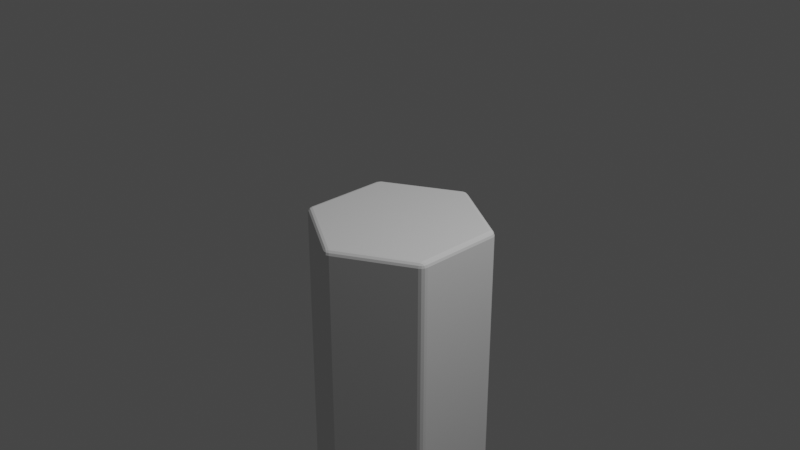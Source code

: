 # Source: hex.blend  (saved by Blender 3.0.42; exported with 4.5.12 LTS)
import bpy
from mathutils import Matrix  # noqa: F401  (used for matrix-valued properties, if any)

bpy.ops.wm.read_factory_settings(use_empty=True)
scene = bpy.context.scene
scene.name = 'Scene'

# ---- collections
col_collection = bpy.data.collections.new('Collection'); scene.collection.children.link(col_collection)

# ---- world
world_world = bpy.data.worlds.new('World'); scene.world = world_world
world_world.use_nodes = True; world_world.node_tree.nodes.clear()
_N = world_world.node_tree.nodes; _L = world_world.node_tree.links
n0 = _N.new('ShaderNodeOutputWorld'); n0.name = 'World Output'; n0.location = (300, 300)
n1 = _N.new('ShaderNodeBackground'); n1.name = 'Background'; n1.location = (10, 300)
n1.inputs[0].default_value = (0.05088, 0.05088, 0.05088, 1.0)
_L.new(n1.outputs[0], n0.inputs[0])
n0.is_active_output = True
world_world.color = (0.05088, 0.05088, 0.05088)
world_world.use_sun_shadow = False
world_world.sun_shadow_jitter_overblur = 0.0

# ---- cameras
cam_camera = bpy.data.cameras.new('Camera')
cam_camera.clip_end = 100.0
cam_camera.ortho_scale = 7.314

# ---- lights
light_light = bpy.data.lights.new('Light', 'POINT')
light_light.transmission_factor = 0.0
light_light.energy = 1000.0
light_light.shadow_soft_size = 0.1
light_light.shadow_maximum_resolution = 0.006
light_light.use_absolute_resolution = True

# ---- meshes
me_cylinder = bpy.data.meshes.new('Cylinder')
me_cylinder.from_pydata([(3.725e-09, 0.9382, -4.0), (-0.04631, 0.9733, -3.947), (0.04631, 0.9733, -3.947), (-0.02313, 0.9542, -3.993), (0.02313, 0.9542, -3.993), (5.588e-09, 0.9689, -3.986), (-0.017, 0.9846, -3.947), (-0.04013, 0.9671, -3.973), (-0.01197, 0.9779, -3.972), (0.04013, 0.9671, -3.973), (0.017, 0.9846, -3.947), (0.01197, 0.9779, -3.972), (5.588e-09, 0.9382, 0.0), (0.04631, 0.9733, -0.05348), (-0.04631, 0.9733, -0.05348), (0.02313, 0.9542, -0.007145), (-0.02313, 0.9542, -0.007145), (1.863e-09, 0.9689, -0.01408), (0.017, 0.9846, -0.05348), (0.04013, 0.9671, -0.02677), (0.01197, 0.9779, -0.02791), (-0.04013, 0.9671, -0.02677), (-0.017, 0.9846, -0.05348), (-0.01197, 0.9779, -0.02791), (0.8125, 0.4691, -4.0), (0.8197, 0.5267, -3.947), (0.866, 0.4465, -3.947), (0.8148, 0.4971, -3.993), (0.8379, 0.4571, -3.993), (0.8391, 0.4844, -3.986), (0.8441, 0.507, -3.947), (0.8174, 0.5183, -3.973), (0.8409, 0.4993, -3.972), (0.8576, 0.4488, -3.973), (0.8611, 0.4776, -3.947), (0.8529, 0.4786, -3.972), (0.8125, 0.4691, 0.0), (0.866, 0.4465, -0.05348), (0.8197, 0.5267, -0.05348), (0.8379, 0.4571, -0.007145), (0.8148, 0.4971, -0.007145), (0.8391, 0.4844, -0.01408), (0.8611, 0.4776, -0.05348), (0.8576, 0.4488, -0.02677), (0.8529, 0.4786, -0.02791), (0.8174, 0.5183, -0.02677), (0.8441, 0.507, -0.05348), (0.8409, 0.4993, -0.02791), (0.8125, -0.4691, -4.0), (0.866, -0.4465, -3.947), (0.8197, -0.5267, -3.947), (0.8379, -0.4571, -3.993), (0.8148, -0.4971, -3.993), (0.8391, -0.4844, -3.986), (0.8611, -0.4776, -3.947), (0.8576, -0.4488, -3.973), (0.8529, -0.4786, -3.972), (0.8174, -0.5183, -3.973), (0.8441, -0.507, -3.947), (0.8409, -0.4993, -3.972), (0.8125, -0.4691, 0.0), (0.8197, -0.5267, -0.05348), (0.866, -0.4465, -0.05348), (0.8148, -0.4971, -0.007145), (0.8379, -0.4571, -0.007145), (0.8391, -0.4844, -0.01408), (0.8441, -0.507, -0.05348), (0.8174, -0.5183, -0.02677), (0.8409, -0.4993, -0.02791), (0.8576, -0.4488, -0.02677), (0.8611, -0.4776, -0.05348), (0.8529, -0.4786, -0.02791), (-7.823e-08, -0.9382, -4.0), (0.04631, -0.9733, -3.947), (-0.04631, -0.9733, -3.947), (0.02313, -0.9542, -3.993), (-0.02313, -0.9542, -3.993), (-8.481e-08, -0.9689, -3.986), (0.017, -0.9846, -3.947), (0.04013, -0.9671, -3.973), (0.01197, -0.9779, -3.972), (-0.04013, -0.9671, -3.973), (-0.017, -0.9846, -3.947), (-0.01197, -0.9779, -3.972), (-7.823e-08, -0.9382, 0.0), (-0.04631, -0.9733, -0.05348), (0.04631, -0.9733, -0.05348), (-0.02313, -0.9542, -0.007145), (0.02313, -0.9542, -0.007145), (-7.922e-08, -0.9689, -0.01408), (-0.017, -0.9846, -0.05348), (-0.04013, -0.9671, -0.02677), (-0.01197, -0.9779, -0.02791), (0.04013, -0.9671, -0.02677), (0.017, -0.9846, -0.05348), (0.01197, -0.9779, -0.02791), (-0.8125, -0.4691, -4.0), (-0.8197, -0.5267, -3.947), (-0.866, -0.4465, -3.947), (-0.8148, -0.4971, -3.993), (-0.8379, -0.4571, -3.993), (-0.8391, -0.4844, -3.986), (-0.8441, -0.507, -3.947), (-0.8174, -0.5183, -3.973), (-0.8409, -0.4993, -3.972), (-0.8576, -0.4488, -3.973), (-0.8611, -0.4776, -3.947), (-0.8529, -0.4786, -3.972), (-0.8125, -0.4691, 0.0), (-0.866, -0.4465, -0.05348), (-0.8197, -0.5267, -0.05348), (-0.8379, -0.4571, -0.007145), (-0.8148, -0.4971, -0.007145), (-0.8391, -0.4844, -0.01408), (-0.8611, -0.4776, -0.05348), (-0.8576, -0.4488, -0.02677), (-0.8529, -0.4786, -0.02791), (-0.8174, -0.5183, -0.02677), (-0.8441, -0.507, -0.05348), (-0.8409, -0.4993, -0.02791), (-0.8125, 0.4691, -4.0), (-0.866, 0.4465, -3.947), (-0.8197, 0.5267, -3.947), (-0.8379, 0.4571, -3.993), (-0.8148, 0.4971, -3.993), (-0.8391, 0.4844, -3.986), (-0.8611, 0.4776, -3.947), (-0.8576, 0.4488, -3.973), (-0.8529, 0.4786, -3.972), (-0.8174, 0.5183, -3.973), (-0.8441, 0.507, -3.947), (-0.8409, 0.4993, -3.972), (-0.8125, 0.4691, 0.0), (-0.8197, 0.5267, -0.05348), (-0.866, 0.4465, -0.05348), (-0.8148, 0.4971, -0.007145), (-0.8379, 0.4571, -0.007145), (-0.8391, 0.4844, -0.01408), (-0.8441, 0.507, -0.05348), (-0.8174, 0.5183, -0.02677), (-0.8409, 0.4993, -0.02791), (-0.8576, 0.4488, -0.02677), (-0.8611, 0.4776, -0.05348), (-0.8529, 0.4786, -0.02791)], [], [(122, 133, 14, 1), (50, 61, 86, 73), (74, 85, 110, 97), (98, 109, 134, 121), (26, 37, 62, 49), (36, 12, 132, 108, 84, 60), (2, 13, 38, 25), (0, 3, 5, 4), (3, 7, 8, 5), (1, 6, 8, 7), (6, 10, 11, 8), (2, 9, 11, 10), (9, 4, 5, 11), (5, 8, 11), (12, 15, 17, 16), (15, 19, 20, 17), (13, 18, 20, 19), (18, 22, 23, 20), (14, 21, 23, 22), (21, 16, 17, 23), (17, 20, 23), (24, 27, 29, 28), (27, 31, 32, 29), (25, 30, 32, 31), (30, 34, 35, 32), (26, 33, 35, 34), (33, 28, 29, 35), (29, 32, 35), (36, 39, 41, 40), (39, 43, 44, 41), (37, 42, 44, 43), (42, 46, 47, 44), (38, 45, 47, 46), (45, 40, 41, 47), (41, 44, 47), (48, 51, 53, 52), (51, 55, 56, 53), (49, 54, 56, 55), (54, 58, 59, 56), (50, 57, 59, 58), (57, 52, 53, 59), (53, 56, 59), (60, 63, 65, 64), (63, 67, 68, 65), (61, 66, 68, 67), (66, 70, 71, 68), (62, 69, 71, 70), (69, 64, 65, 71), (65, 68, 71), (72, 75, 77, 76), (75, 79, 80, 77), (73, 78, 80, 79), (78, 82, 83, 80), (74, 81, 83, 82), (81, 76, 77, 83), (77, 80, 83), (84, 87, 89, 88), (87, 91, 92, 89), (85, 90, 92, 91), (90, 94, 95, 92), (86, 93, 95, 94), (93, 88, 89, 95), (89, 92, 95), (96, 99, 101, 100), (99, 103, 104, 101), (97, 102, 104, 103), (102, 106, 107, 104), (98, 105, 107, 106), (105, 100, 101, 107), (101, 104, 107), (108, 111, 113, 112), (111, 115, 116, 113), (109, 114, 116, 115), (114, 118, 119, 116), (110, 117, 119, 118), (117, 112, 113, 119), (113, 116, 119), (120, 123, 125, 124), (123, 127, 128, 125), (121, 126, 128, 127), (126, 130, 131, 128), (122, 129, 131, 130), (129, 124, 125, 131), (125, 128, 131), (132, 135, 137, 136), (135, 139, 140, 137), (133, 138, 140, 139), (138, 142, 143, 140), (134, 141, 143, 142), (141, 136, 137, 143), (137, 140, 143), (2, 25, 31, 9), (9, 31, 27, 4), (4, 27, 24, 0), (38, 13, 19, 45), (45, 19, 15, 40), (40, 15, 12, 36), (1, 14, 22, 6), (6, 22, 18, 10), (10, 18, 13, 2), (37, 26, 34, 42), (42, 34, 30, 46), (46, 30, 25, 38), (26, 49, 55, 33), (33, 55, 51, 28), (28, 51, 48, 24), (62, 37, 43, 69), (69, 43, 39, 64), (64, 39, 36, 60), (61, 50, 58, 66), (66, 58, 54, 70), (70, 54, 49, 62), (50, 73, 79, 57), (57, 79, 75, 52), (52, 75, 72, 48), (86, 61, 67, 93), (93, 67, 63, 88), (88, 63, 60, 84), (85, 74, 82, 90), (90, 82, 78, 94), (94, 78, 73, 86), (74, 97, 103, 81), (81, 103, 99, 76), (76, 99, 96, 72), (110, 85, 91, 117), (117, 91, 87, 112), (112, 87, 84, 108), (109, 98, 106, 114), (114, 106, 102, 118), (118, 102, 97, 110), (98, 121, 127, 105), (105, 127, 123, 100), (100, 123, 120, 96), (134, 109, 115, 141), (141, 115, 111, 136), (136, 111, 108, 132), (133, 122, 130, 138), (138, 130, 126, 142), (142, 126, 121, 134), (122, 1, 7, 129), (129, 7, 3, 124), (124, 3, 0, 120), (14, 133, 139, 21), (21, 139, 135, 16), (16, 135, 132, 12), (0, 24, 48, 72, 96, 120)])
_uv = me_cylinder.uv_layers.new(name='UVMap')
_uv.uv.foreach_set('vector', [0.1578, 0.5067, 0.1578, 0.9933, 0.008913, 0.9933, 0.008913, 0.5067, 0.6578, 0.5067, 0.6578, 0.9933, 0.5089, 0.9933, 0.5089, 0.5067, 0.4911, 0.5067, 0.4911, 0.9933, 0.3422, 0.9933, 0.3422, 0.5067, 0.3244, 0.5067, 0.3244, 0.9933, 0.1756, 0.9933, 0.1756, 0.5067, 0.8244, 0.5067, 0.8244, 0.9933, 0.6756, 0.9933, 0.6756, 0.5067, 0.445, 0.3626, 0.25, 0.4752, 0.05499, 0.3626, 0.05499, 0.1374, 0.25, 0.02482, 0.445, 0.1374, 0.9911, 0.5067, 0.9911, 0.9933, 0.8422, 0.9933, 0.8422, 0.5067, 0.75, 0.4752, 0.7444, 0.479, 0.75, 0.4825, 0.7556, 0.479, 0.007153, 0.5009, 0.008536, 0.5, 0.003568, 0.5, 0.002594, 0.5018, 0.008913, 0.5067, 0.003741, 0.5067, 0.003568, 0.5035, 0.008536, 0.5033, 0.003741, 0.5067, -8.941e-08, 0.5067, -8.941e-08, 0.5035, 0.003568, 0.5035, 0.9911, 0.5067, 0.9915, 0.5033, 0.9964, 0.5035, 0.9963, 0.5067, 0.9915, 0.5033, 0.9928, 0.5, 0.9974, 0.5, 0.9964, 0.5035, 0.002594, 0.5018, -8.941e-08, 0.5035, -8.941e-08, 0.5035, 0.25, 0.4752, 0.2556, 0.479, 0.25, 0.4825, 0.2444, 0.479, 0.9928, 0.9991, 0.9915, 1.0, 0.9964, 1.0, 0.9974, 0.9982, 0.9911, 0.9933, 0.9963, 0.9933, 0.9964, 0.9965, 0.9915, 0.9967, -0.001167, 0.9933, -8.941e-08, 0.9933, -8.941e-08, 0.9965, 0.0001127, 0.9965, 0.008913, 0.9933, 0.008536, 0.9967, 0.003568, 0.9965, 0.003741, 0.9933, 0.008536, 0.9967, 0.007153, 1.0, 0.002594, 1.0, 0.003568, 0.9965, 0.9974, 0.9982, 1.0, 0.9965, 1.0, 0.9965, 0.945, 0.3626, 0.9456, 0.3693, 0.9514, 0.3663, 0.9511, 0.3597, 0.8405, 0.5009, 0.8419, 0.5, 0.8369, 0.5, 0.8359, 0.5018, 0.8422, 0.5067, 0.8371, 0.5067, 0.8369, 0.5035, 0.8419, 0.5033, 0.8371, 0.5067, 0.8333, 0.5067, 0.8333, 0.5035, 0.8369, 0.5035, 0.8244, 0.5067, 0.8248, 0.5033, 0.8298, 0.5035, 0.8296, 0.5067, 0.8248, 0.5033, 0.8262, 0.5, 0.8307, 0.5, 0.8298, 0.5035, 0.8359, 0.5018, 0.8333, 0.5035, 0.8333, 0.5035, 0.445, 0.3626, 0.4511, 0.3597, 0.4514, 0.3663, 0.4456, 0.3693, 0.8262, 0.9991, 0.8248, 1.0, 0.8298, 1.0, 0.8307, 0.9982, 0.8244, 0.9933, 0.8296, 0.9933, 0.8298, 0.9965, 0.8248, 0.9967, 0.8296, 0.9933, 0.8333, 0.9933, 0.8333, 0.9965, 0.8298, 0.9965, 0.8422, 0.9933, 0.8419, 0.9967, 0.8369, 0.9965, 0.8371, 0.9933, 0.8419, 0.9967, 0.8405, 1.0, 0.8359, 1.0, 0.8369, 0.9965, 0.8307, 0.9982, 0.8333, 0.9965, 0.8333, 0.9965, 0.945, 0.1374, 0.9511, 0.1403, 0.9514, 0.1337, 0.9456, 0.1307, 0.6738, 0.5009, 0.6752, 0.5, 0.6702, 0.5, 0.6693, 0.5018, 0.6756, 0.5067, 0.6704, 0.5067, 0.6702, 0.5035, 0.6752, 0.5033, 0.6704, 0.5067, 0.6667, 0.5067, 0.6667, 0.5035, 0.6702, 0.5035, 0.6578, 0.5067, 0.6581, 0.5033, 0.6631, 0.5035, 0.6629, 0.5067, 0.6581, 0.5033, 0.6595, 0.5, 0.6641, 0.5, 0.6631, 0.5035, 0.6641, 0.5018, 0.6667, 0.5035, 0.6667, 0.5035, 0.445, 0.1374, 0.4456, 0.1307, 0.4514, 0.1337, 0.4511, 0.1403, 0.6595, 0.9991, 0.6581, 1.0, 0.6631, 1.0, 0.6641, 0.9982, 0.6578, 0.9933, 0.6629, 0.9933, 0.6631, 0.9965, 0.6581, 0.9967, 0.6629, 0.9933, 0.6667, 0.9933, 0.6667, 0.9965, 0.6631, 0.9965, 0.6756, 0.9933, 0.6752, 0.9967, 0.6702, 0.9965, 0.6704, 0.9933, 0.6752, 0.9967, 0.6738, 1.0, 0.6693, 1.0, 0.6702, 0.9965, 0.6641, 0.9982, 0.6667, 0.9965, 0.6667, 0.9965, 0.75, 0.02482, 0.7556, 0.02099, 0.75, 0.01747, 0.7444, 0.02099, 0.5072, 0.5009, 0.5085, 0.5, 0.5036, 0.5, 0.5026, 0.5018, 0.5089, 0.5067, 0.5037, 0.5067, 0.5036, 0.5035, 0.5085, 0.5033, 0.5037, 0.5067, 0.5, 0.5067, 0.5, 0.5035, 0.5036, 0.5035, 0.4911, 0.5067, 0.4915, 0.5033, 0.4964, 0.5035, 0.4963, 0.5067, 0.4915, 0.5033, 0.4928, 0.5, 0.4974, 0.5, 0.4964, 0.5035, 0.5026, 0.5018, 0.5, 0.5035, 0.5, 0.5035, 0.25, 0.02482, 0.2444, 0.02099, 0.25, 0.01747, 0.2556, 0.02099, 0.4928, 0.9991, 0.4915, 1.0, 0.4964, 1.0, 0.4974, 0.9982, 0.4911, 0.9933, 0.4963, 0.9933, 0.4964, 0.9965, 0.4915, 0.9967, 0.4963, 0.9933, 0.5, 0.9933, 0.5, 0.9965, 0.4964, 0.9965, 0.5089, 0.9933, 0.5085, 0.9967, 0.5036, 0.9965, 0.5037, 0.9933, 0.5085, 0.9967, 0.5072, 1.0, 0.5026, 1.0, 0.5036, 0.9965, 0.4974, 0.9982, 0.5, 0.9965, 0.5, 0.9965, 0.555, 0.1374, 0.5544, 0.1307, 0.5486, 0.1337, 0.5489, 0.1403, 0.3405, 0.5009, 0.3419, 0.5, 0.3369, 0.5, 0.3359, 0.5018, 0.3422, 0.5067, 0.3371, 0.5067, 0.3369, 0.5035, 0.3419, 0.5033, 0.3371, 0.5067, 0.3333, 0.5067, 0.3333, 0.5035, 0.3369, 0.5035, 0.3244, 0.5067, 0.3248, 0.5033, 0.3298, 0.5035, 0.3296, 0.5067, 0.3248, 0.5033, 0.3262, 0.5, 0.3307, 0.5, 0.3298, 0.5035, 0.3359, 0.5018, 0.3333, 0.5035, 0.3333, 0.5035, 0.05499, 0.1374, 0.04889, 0.1403, 0.04862, 0.1337, 0.05444, 0.1307, 0.3262, 0.9991, 0.3248, 1.0, 0.3298, 1.0, 0.3307, 0.9982, 0.3244, 0.9933, 0.3296, 0.9933, 0.3298, 0.9965, 0.3248, 0.9967, 0.3296, 0.9933, 0.3333, 0.9933, 0.3333, 0.9965, 0.3298, 0.9965, 0.3422, 0.9933, 0.3419, 0.9967, 0.3369, 0.9965, 0.3371, 0.9933, 0.3419, 0.9967, 0.3405, 1.0, 0.3359, 1.0, 0.3369, 0.9965, 0.3307, 0.9982, 0.3333, 0.9965, 0.3333, 0.9965, 0.555, 0.3626, 0.5489, 0.3597, 0.5486, 0.3663, 0.5544, 0.3693, 0.1738, 0.5009, 0.1752, 0.5, 0.1702, 0.5, 0.1693, 0.5018, 0.1756, 0.5067, 0.1704, 0.5067, 0.1702, 0.5035, 0.1752, 0.5033, 0.1704, 0.5067, 0.1667, 0.5067, 0.1667, 0.5035, 0.1702, 0.5035, 0.1578, 0.5067, 0.1581, 0.5033, 0.1631, 0.5035, 0.1629, 0.5067, 0.1581, 0.5033, 0.1595, 0.5, 0.1641, 0.5, 0.1631, 0.5035, 0.1693, 0.5018, 0.1667, 0.5035, 0.1667, 0.5035, 0.05499, 0.3626, 0.05444, 0.3693, 0.04862, 0.3663, 0.04889, 0.3597, 0.1595, 0.9991, 0.1581, 1.0, 0.1631, 1.0, 0.1641, 0.9982, 0.1578, 0.9933, 0.1629, 0.9933, 0.1631, 0.9965, 0.1581, 0.9967, 0.1629, 0.9933, 0.1667, 0.9933, 0.1667, 0.9965, 0.1631, 0.9965, 0.1756, 0.9933, 0.1752, 0.9967, 0.1702, 0.9965, 0.1704, 0.9933, 0.1752, 0.9967, 0.1738, 1.0, 0.1693, 1.0, 0.1702, 0.9965, 0.1693, 0.9982, 0.1667, 0.9965, 0.1667, 0.9965, 0.9911, 0.5067, 0.8422, 0.5067, 0.8419, 0.5033, 0.9915, 0.5033, 0.9915, 0.5033, 0.8419, 0.5033, 0.8405, 0.5, 0.9928, 0.5, 0.7556, 0.479, 0.9456, 0.3693, 0.945, 0.3626, 0.75, 0.4752, 0.8422, 0.9933, 0.9911, 0.9933, 0.9915, 0.9967, 0.8419, 0.9967, 0.8419, 0.9967, 0.9915, 0.9967, 0.9928, 1.0, 0.8405, 1.0, 0.4456, 0.3693, 0.2556, 0.479, 0.25, 0.4752, 0.445, 0.3626, 0.008913, 0.5067, 0.008913, 0.9933, 0.003741, 0.9933, 0.003741, 0.5067, 0.003741, 0.5067, 0.003741, 0.9933, -8.941e-08, 0.9933, -8.941e-08, 0.5067, 0.9963, 0.5067, 0.9963, 0.9933, 0.9911, 0.9933, 0.9911, 0.5067, 0.8244, 0.9933, 0.8244, 0.5067, 0.8296, 0.5067, 0.8296, 0.9933, 0.8296, 0.9933, 0.8296, 0.5067, 0.8371, 0.5067, 0.8371, 0.9933, 0.8371, 0.9933, 0.8371, 0.5067, 0.8422, 0.5067, 0.8422, 0.9933, 0.8244, 0.5067, 0.6756, 0.5067, 0.6752, 0.5033, 0.8248, 0.5033, 0.8248, 0.5033, 0.6752, 0.5033, 0.6738, 0.5, 0.8262, 0.5, 0.9511, 0.3597, 0.9511, 0.1403, 0.945, 0.1374, 0.945, 0.3626, 0.6756, 0.9933, 0.8244, 0.9933, 0.8248, 0.9967, 0.6752, 0.9967, 0.6752, 0.9967, 0.8248, 0.9967, 0.8262, 1.0, 0.6738, 1.0, 0.4511, 0.1403, 0.4511, 0.3597, 0.445, 0.3626, 0.445, 0.1374, 0.6578, 0.9933, 0.6578, 0.5067, 0.6629, 0.5067, 0.6629, 0.9933, 0.6629, 0.9933, 0.6629, 0.5067, 0.6704, 0.5067, 0.6704, 0.9933, 0.6704, 0.9933, 0.6704, 0.5067, 0.6756, 0.5067, 0.6756, 0.9933, 0.6578, 0.5067, 0.5089, 0.5067, 0.5085, 0.5033, 0.6581, 0.5033, 0.6581, 0.5033, 0.5085, 0.5033, 0.5072, 0.5, 0.6595, 0.5, 0.9456, 0.1307, 0.7556, 0.02099, 0.75, 0.02482, 0.945, 0.1374, 0.5089, 0.9933, 0.6578, 0.9933, 0.6581, 0.9967, 0.5085, 0.9967, 0.5085, 0.9967, 0.6581, 0.9967, 0.6595, 1.0, 0.5072, 1.0, 0.2556, 0.02099, 0.4456, 0.1307, 0.445, 0.1374, 0.25, 0.02482, 0.4911, 0.9933, 0.4911, 0.5067, 0.4963, 0.5067, 0.4963, 0.9933, 0.4963, 0.9933, 0.4963, 0.5067, 0.5037, 0.5067, 0.5037, 0.9933, 0.5037, 0.9933, 0.5037, 0.5067, 0.5089, 0.5067, 0.5089, 0.9933, 0.4911, 0.5067, 0.3422, 0.5067, 0.3419, 0.5033, 0.4915, 0.5033, 0.4915, 0.5033, 0.3419, 0.5033, 0.3405, 0.5, 0.4928, 0.5, 0.7444, 0.02099, 0.5544, 0.1307, 0.555, 0.1374, 0.75, 0.02482, 0.3422, 0.9933, 0.4911, 0.9933, 0.4915, 0.9967, 0.3419, 0.9967, 0.3419, 0.9967, 0.4915, 0.9967, 0.4928, 1.0, 0.3405, 1.0, 0.05444, 0.1307, 0.2444, 0.02099, 0.25, 0.02482, 0.05499, 0.1374, 0.3244, 0.9933, 0.3244, 0.5067, 0.3296, 0.5067, 0.3296, 0.9933, 0.3296, 0.9933, 0.3296, 0.5067, 0.3371, 0.5067, 0.3371, 0.9933, 0.3371, 0.9933, 0.3371, 0.5067, 0.3422, 0.5067, 0.3422, 0.9933, 0.3244, 0.5067, 0.1756, 0.5067, 0.1752, 0.5033, 0.3248, 0.5033, 0.3248, 0.5033, 0.1752, 0.5033, 0.1738, 0.5, 0.3262, 0.5, 0.5489, 0.1403, 0.5489, 0.3597, 0.555, 0.3626, 0.555, 0.1374, 0.1756, 0.9933, 0.3244, 0.9933, 0.3248, 0.9967, 0.1752, 0.9967, 0.1752, 0.9967, 0.3248, 0.9967, 0.3262, 1.0, 0.1738, 1.0, 0.04889, 0.3597, 0.04889, 0.1403, 0.05499, 0.1374, 0.05499, 0.3626, 0.1578, 0.9933, 0.1578, 0.5067, 0.1629, 0.5067, 0.1629, 0.9933, 0.1629, 0.9933, 0.1629, 0.5067, 0.1704, 0.5067, 0.1704, 0.9933, 0.1704, 0.9933, 0.1704, 0.5067, 0.1756, 0.5067, 0.1756, 0.9933, 0.1578, 0.5067, 0.008913, 0.5067, 0.008536, 0.5033, 0.1581, 0.5033, 0.1581, 0.5033, 0.008536, 0.5033, 0.007153, 0.5, 0.1595, 0.5, 0.5544, 0.3693, 0.7444, 0.479, 0.75, 0.4752, 0.555, 0.3626, 0.008913, 0.9933, 0.1578, 0.9933, 0.1581, 0.9967, 0.008536, 0.9967, 0.008536, 0.9967, 0.1581, 0.9967, 0.1595, 1.0, 0.007153, 1.0, 0.2444, 0.479, 0.05444, 0.3693, 0.05499, 0.3626, 0.25, 0.4752, 0.75, 0.4752, 0.945, 0.3626, 0.945, 0.1374, 0.75, 0.02482, 0.555, 0.1374, 0.555, 0.3626])
me_cylinder.use_remesh_fix_poles = True
me_cylinder.use_remesh_preserve_attributes = False
me_cylinder.update()

# ---- objects
ob_light = bpy.data.objects.new('Light', light_light)
ob_camera = bpy.data.objects.new('Camera', cam_camera)
ob_cylinder = bpy.data.objects.new('Cylinder', me_cylinder)

# ---- transforms, parenting, visibility, modifiers, constraints
ob_light.location = (4.076, 1.005, 5.904)
ob_light.rotation_euler = (0.6503, 0.05522, 1.866)
ob_light.lock_rotations_4d = False
ob_light.empty_display_type = 'ARROWS'
ob_light.color = (0.0, 0.0, 0.0, 0.0)
ob_light.lineart.crease_threshold = 0.0
ob_camera.location = (7.359, -6.926, 4.958)
ob_camera.rotation_euler = (1.109, 0.0, 0.8149)
ob_camera.lock_rotations_4d = False
ob_camera.empty_display_type = 'ARROWS'
ob_camera.color = (0.0, 0.0, 0.0, 0.0)
ob_camera.display_type = 'WIRE'
ob_camera.lineart.crease_threshold = 0.0
ob_cylinder.location = (0.0, 0.0, 0.0)

# ---- collection membership
col_collection.objects.link(ob_light)
col_collection.objects.link(ob_camera)
col_collection.objects.link(ob_cylinder)

# ---- scene / render settings (as saved in the file)
scene.camera = ob_camera
scene.frame_start = 1; scene.frame_end = 250; scene.frame_set(1)
scene.render.engine = 'BLENDER_EEVEE_NEXT'
scene.cycles.sampling_pattern = 'TABULATED_SOBOL'
scene.cycles.use_light_tree = False
scene.view_settings.view_transform = 'Filmic'
bpy.context.view_layer.update()
